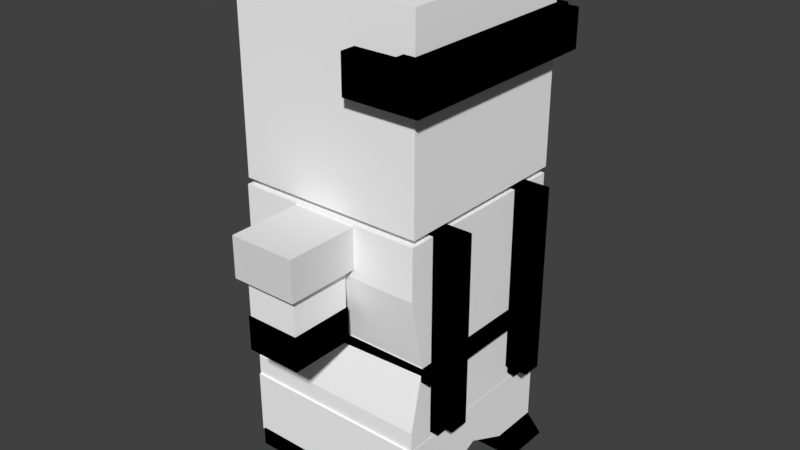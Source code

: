 # Source: MGS-GUARD.blend  (saved by Blender 2.79.0; exported with 4.5.12 LTS)
import bpy
from mathutils import Matrix  # noqa: F401  (used for matrix-valued properties, if any)

bpy.ops.wm.read_factory_settings(use_empty=True)
scene = bpy.context.scene
scene.name = 'Scene'

# ---- collections
col_collection_1 = bpy.data.collections.new('Collection 1'); scene.collection.children.link(col_collection_1)

# ---- materials (node trees are filled in below, after node groups)
mat_material_010 = bpy.data.materials.new('Material.010')
mat_material_010.alpha_threshold = 0.0
mat_material_010.use_transparent_shadow = False
mat_material_010.diffuse_color = (0.0, 0.0, 0.0, 1.0)
mat_material_010.roughness = 0.5
mat_material_001 = bpy.data.materials.new('Material.001')
mat_material_001.alpha_threshold = 0.0
mat_material_001.use_transparent_shadow = False
mat_material_001.diffuse_color = (0.0, 0.0, 0.0, 1.0)
mat_material_001.roughness = 0.5
mat_material_009 = bpy.data.materials.new('Material.009')
mat_material_009.alpha_threshold = 0.0
mat_material_009.use_transparent_shadow = False
mat_material_009.diffuse_color = (0.0, 0.0, 0.0, 1.0)
mat_material_009.roughness = 0.5
mat_material_007 = bpy.data.materials.new('Material.007')
mat_material_007.alpha_threshold = 0.0
mat_material_007.use_transparent_shadow = False
mat_material_007.diffuse_color = (0.0, 0.0, 0.0, 1.0)
mat_material_007.roughness = 0.5
mat_material = bpy.data.materials.new('Material')
mat_material.alpha_threshold = 0.0
mat_material.use_transparent_shadow = False
mat_material.diffuse_color = (1.0, 1.0, 1.0, 1.0)
mat_material.roughness = 0.5
mat_material.line_color = (0.0, 0.0, 0.0, 1.0)
mat_material_002 = bpy.data.materials.new('Material.002')
mat_material_002.alpha_threshold = 0.0
mat_material_002.use_transparent_shadow = False
mat_material_002.roughness = 0.5
mat_material_003 = bpy.data.materials.new('Material.003')
mat_material_003.alpha_threshold = 0.0
mat_material_003.use_transparent_shadow = False
mat_material_003.diffuse_color = (0.0, 0.0, 0.0, 1.0)
mat_material_003.roughness = 0.5
mat_material_004 = bpy.data.materials.new('Material.004')
mat_material_004.alpha_threshold = 0.0
mat_material_004.use_transparent_shadow = False
mat_material_004.diffuse_color = (0.0, 0.0, 0.0, 1.0)
mat_material_004.roughness = 0.5
mat_material_005 = bpy.data.materials.new('Material.005')
mat_material_005.alpha_threshold = 0.0
mat_material_005.use_transparent_shadow = False
mat_material_005.diffuse_color = (0.0, 0.0, 0.0, 1.0)
mat_material_005.roughness = 0.5
mat_material_006 = bpy.data.materials.new('Material.006')
mat_material_006.alpha_threshold = 0.0
mat_material_006.use_transparent_shadow = False
mat_material_006.diffuse_color = (0.0, 0.0, 0.0, 1.0)
mat_material_006.roughness = 0.5
mat_material_008 = bpy.data.materials.new('Material.008')
mat_material_008.alpha_threshold = 0.0
mat_material_008.use_transparent_shadow = False
mat_material_008.diffuse_color = (0.0, 0.0, 0.0, 1.0)
mat_material_008.roughness = 0.5

# ---- material node trees

# ---- world
world_world = bpy.data.worlds.new('World'); scene.world = world_world
world_world.color = (0.05088, 0.05088, 0.05088)
world_world.use_sun_shadow = False
world_world.sun_shadow_jitter_overblur = 0.0
world_world.cycles.sampling_method = 'MANUAL'

# ---- meshes
me_cube_002 = bpy.data.meshes.new('Cube.002')
me_cube_002.from_pydata([(-1.0, -1.0, -1.0), (-1.0, -1.0, 1.0), (-1.0, 1.0, -1.0), (-1.0, 1.0, 1.0), (1.0, -1.0, -1.0), (1.0, -1.0, 1.0), (1.0, 1.0, -1.0), (1.0, 1.0, 1.0), (-4.826, 0.4457, -17.25), (-4.826, 0.4457, -7.125), (-4.826, 0.6249, -17.25), (-4.826, 0.6249, -7.125), (1.203, 0.4457, -17.25), (1.203, 0.4457, -7.125), (1.203, 0.6249, -17.25), (1.203, 0.6249, -7.125), (-4.826, -0.6089, -17.25), (-4.826, -0.6089, -7.125), (-4.826, -0.4297, -17.25), (-4.826, -0.4297, -7.125), (1.203, -0.6089, -17.25), (1.203, -0.6089, -7.125), (1.203, -0.4297, -17.25), (1.203, -0.4297, -7.125), (-4.389, -0.8941, -22.49), (-4.389, -0.8941, -21.5), (-4.389, -0.4261, -22.49), (-4.389, -0.4261, -21.5), (1.004, -0.8941, -22.49), (0.5591, -0.8941, -21.5), (1.004, -0.4261, -22.49), (0.5591, -0.4261, -21.5), (-4.469, -0.8818, -21.62), (-4.469, -0.8818, -18.11), (-4.469, 0.8655, -21.62), (-4.469, 0.8655, -18.11), (0.5792, -0.8818, -21.62), (0.5792, -0.8818, -18.11), (0.5792, 0.8655, -21.62), (0.5792, 0.8655, -18.11), (-4.469, 0.4287, -21.62), (-4.469, -0.008136, -20.53), (-4.469, -0.445, -21.62), (-4.469, -0.445, -18.11), (-4.469, -0.008136, -18.11), (-4.469, 0.4287, -18.11), (0.5792, -0.445, -21.62), (0.5792, -0.008136, -20.44), (0.5792, 0.4287, -21.62), (0.5792, 0.4287, -18.11), (0.5792, -0.008136, -18.11), (0.5792, -0.445, -18.11), (-2.699, -1.474, -13.37), (-2.699, -1.474, -7.645), (-2.699, -0.9021, -13.37), (-2.699, -0.9021, -7.645), (-1.294, -1.474, -13.37), (-1.294, -1.474, -7.645), (-1.294, -0.9021, -13.37), (-1.294, -0.9021, -7.645), (-4.474, -0.865, -18.2), (-4.474, -0.865, -7.265), (-4.474, 0.8822, -18.2), (-4.474, 0.8822, -7.265), (0.5749, -0.865, -18.2), (0.5749, -0.865, -7.265), (0.5749, 0.8822, -18.2), (0.5749, 0.8822, -7.265), (-4.474, -0.865, -17.08), (-4.474, -0.7349, -13.75), (-4.474, -0.865, -9.999), (-4.474, 0.8822, -9.999), (-4.474, 0.7056, -13.75), (-4.474, 0.8822, -17.08), (0.5749, 0.8822, -9.999), (0.5749, 0.7056, -13.75), (0.5749, 0.8822, -17.08), (0.5749, -0.865, -9.999), (0.5749, -0.7349, -13.75), (0.5749, -0.865, -17.08), (0.2952, -0.9562, 1.199), (0.2952, -0.9562, -1.09), (0.2952, 0.9612, 1.199), (0.2952, 0.9612, -1.09), (0.7806, -0.9562, 1.199), (0.7806, -0.9562, -1.09), (0.7806, 0.9612, 1.199), (0.7806, 0.9612, -1.09), (0.5959, 0.8901, -6.931), (0.5959, -0.8571, -6.931), (-4.453, -0.8571, -6.931), (-4.453, 0.8901, -6.931), (0.5959, 0.8901, 3.196), (0.5959, -0.8571, 3.196), (-4.453, -0.8571, 3.196), (-4.453, 0.8901, 3.196), (-2.879, -1.547, -9.517), (-2.879, -1.547, -7.355), (-2.879, -0.8289, -9.517), (-2.879, -0.8289, -7.355), (-1.115, -1.547, -9.517), (-1.115, -1.547, -7.355), (-1.115, -0.8289, -9.517), (-1.115, -0.8289, -7.355), (-2.699, 0.8912, -13.37), (-2.699, 0.8912, -7.645), (-2.699, 1.463, -13.37), (-2.699, 1.463, -7.645), (-1.294, 0.8912, -13.37), (-1.294, 0.8912, -7.645), (-1.294, 1.463, -13.37), (-1.294, 1.463, -7.645), (-2.879, 0.7917, -9.517), (-2.879, 0.7917, -7.355), (-2.879, 1.51, -9.517), (-2.879, 1.51, -7.355), (-1.115, 0.7917, -9.517), (-1.115, 0.7917, -7.355), (-1.115, 1.51, -9.517), (-1.115, 1.51, -7.355), (-2.731, -1.487, -13.35), (-2.731, -1.487, -11.55), (-2.731, -0.8892, -13.35), (-2.731, -0.8892, -11.55), (-1.263, -1.487, -13.35), (-1.263, -1.487, -11.55), (-1.263, -0.8892, -13.35), (-1.263, -0.8892, -11.55), (-2.731, 0.8887, -13.35), (-2.731, 0.8887, -11.55), (-2.731, 1.487, -13.35), (-2.731, 1.487, -11.55), (-1.263, 0.8887, -13.35), (-1.263, 0.8887, -11.55), (-1.263, 1.487, -13.35), (-1.263, 1.487, -11.55), (-4.706, 0.4776, -7.153), (-4.706, 0.4776, -17.75), (-4.706, 0.5941, -7.153), (-4.706, 0.5941, -17.75), (0.8161, 0.4776, -7.153), (0.8161, 0.4776, -17.75), (0.8161, 0.5941, -7.153), (0.8161, 0.5941, -17.75), (-4.706, -0.6244, -7.153), (-4.706, -0.6244, -17.75), (-4.706, -0.5078, -7.153), (-4.706, -0.5078, -17.75), (0.8161, -0.6244, -7.153), (0.8161, -0.6244, -17.75), (0.8161, -0.5078, -7.153), (0.8161, -0.5078, -17.75), (-4.72, 0.7298, -13.87), (-4.691, -0.763, -13.82), (-4.72, 0.7291, -14.55), (-4.691, -0.7637, -14.5), (0.8013, 0.7429, -13.87), (0.8308, -0.7499, -13.82), (0.8013, 0.7422, -14.55), (0.8308, -0.7506, -14.5), (-4.389, 0.3939, -22.49), (-4.389, 0.3939, -21.5), (-4.389, 0.862, -22.49), (-4.389, 0.862, -21.5), (1.004, 0.3939, -22.49), (0.5591, 0.3939, -21.5), (1.004, 0.862, -22.49), (0.5591, 0.862, -21.5)], [], [(0, 1, 3, 2), (2, 3, 7, 6), (6, 7, 5, 4), (4, 5, 1, 0), (2, 6, 4, 0), (7, 3, 1, 5), (8, 9, 11, 10), (10, 11, 15, 14), (14, 15, 13, 12), (12, 13, 9, 8), (10, 14, 12, 8), (15, 11, 9, 13), (16, 17, 19, 18), (18, 19, 23, 22), (22, 23, 21, 20), (20, 21, 17, 16), (18, 22, 20, 16), (23, 19, 17, 21), (24, 25, 27, 26), (26, 27, 31, 30), (30, 31, 29, 28), (28, 29, 25, 24), (26, 30, 28, 24), (31, 27, 25, 29), (40, 45, 35, 34), (34, 35, 39, 38), (46, 51, 37, 36), (36, 37, 33, 32), (42, 46, 36, 32), (51, 43, 33, 37), (39, 35, 45, 49), (49, 45, 44, 50), (50, 44, 43, 51), (34, 38, 48, 40), (40, 48, 47, 41), (41, 47, 46, 42), (38, 39, 49, 48), (48, 49, 50, 47), (47, 50, 51, 46), (32, 33, 43, 42), (42, 43, 44, 41), (41, 44, 45, 40), (52, 53, 55, 54), (54, 55, 59, 58), (58, 59, 57, 56), (56, 57, 53, 52), (54, 58, 56, 52), (59, 55, 53, 57), (70, 61, 63, 71), (71, 63, 67, 74), (74, 67, 65, 77), (77, 65, 61, 70), (62, 66, 64, 60), (67, 63, 61, 65), (64, 79, 68, 60), (79, 78, 69, 68), (78, 77, 70, 69), (66, 76, 79, 64), (76, 75, 78, 79), (75, 74, 77, 78), (62, 73, 76, 66), (73, 72, 75, 76), (72, 71, 74, 75), (60, 68, 73, 62), (68, 69, 72, 73), (69, 70, 71, 72), (80, 81, 83, 82), (82, 83, 87, 86), (86, 87, 85, 84), (84, 85, 81, 80), (82, 86, 84, 80), (87, 83, 81, 85), (88, 89, 90, 91), (92, 95, 94, 93), (88, 92, 93, 89), (89, 93, 94, 90), (90, 94, 95, 91), (92, 88, 91, 95), (96, 97, 99, 98), (98, 99, 103, 102), (102, 103, 101, 100), (100, 101, 97, 96), (98, 102, 100, 96), (103, 99, 97, 101), (104, 105, 107, 106), (106, 107, 111, 110), (110, 111, 109, 108), (108, 109, 105, 104), (106, 110, 108, 104), (111, 107, 105, 109), (112, 113, 115, 114), (114, 115, 119, 118), (118, 119, 117, 116), (116, 117, 113, 112), (114, 118, 116, 112), (119, 115, 113, 117), (120, 121, 123, 122), (122, 123, 127, 126), (126, 127, 125, 124), (124, 125, 121, 120), (122, 126, 124, 120), (127, 123, 121, 125), (128, 129, 131, 130), (130, 131, 135, 134), (134, 135, 133, 132), (132, 133, 129, 128), (130, 134, 132, 128), (135, 131, 129, 133), (136, 137, 139, 138), (138, 139, 143, 142), (142, 143, 141, 140), (140, 141, 137, 136), (138, 142, 140, 136), (143, 139, 137, 141), (144, 145, 147, 146), (146, 147, 151, 150), (150, 151, 149, 148), (148, 149, 145, 144), (146, 150, 148, 144), (151, 147, 145, 149), (152, 153, 155, 154), (154, 155, 159, 158), (158, 159, 157, 156), (156, 157, 153, 152), (154, 158, 156, 152), (159, 155, 153, 157), (160, 161, 163, 162), (162, 163, 167, 166), (166, 167, 165, 164), (164, 165, 161, 160), (162, 166, 164, 160), (167, 163, 161, 165)])
me_cube_002.polygons.foreach_set('material_index', [0, 0, 0, 0, 0, 0, 1, 1, 1, 1, 1, 1, 2, 2, 2, 2, 2, 2, 3, 3, 3, 3, 3, 3, 4, 4, 4, 4, 4, 4, 4, 4, 4, 4, 4, 4, 4, 4, 4, 4, 4, 4, 4, 4, 4, 4, 4, 4, 4, 4, 4, 4, 4, 4, 4, 4, 4, 4, 4, 4, 4, 4, 4, 4, 4, 4, 1, 1, 1, 1, 1, 1, 4, 4, 4, 4, 4, 4, 5, 5, 5, 5, 5, 5, 5, 5, 5, 5, 5, 5, 4, 4, 4, 4, 4, 4, 1, 1, 1, 1, 1, 1, 6, 6, 6, 6, 6, 6, 7, 7, 7, 7, 7, 7, 8, 8, 8, 8, 8, 8, 9, 9, 9, 9, 9, 9, 10, 10, 10, 10, 10, 10])
me_cube_002.materials.append(mat_material_010)
me_cube_002.materials.append(mat_material_001)
me_cube_002.materials.append(mat_material_009)
me_cube_002.materials.append(mat_material_007)
me_cube_002.materials.append(mat_material)
me_cube_002.materials.append(mat_material_002)
me_cube_002.materials.append(mat_material_003)
me_cube_002.materials.append(mat_material_004)
me_cube_002.materials.append(mat_material_005)
me_cube_002.materials.append(mat_material_006)
me_cube_002.materials.append(mat_material_008)
me_cube_002.use_remesh_preserve_volume = False
me_cube_002.use_remesh_preserve_attributes = False
me_cube_002.use_mirror_vertex_groups = False
me_cube_002.update()

# ---- objects
ob_cube_002 = bpy.data.objects.new('Cube.002', me_cube_002)

# ---- transforms, parenting, visibility, modifiers, constraints
ob_cube_002.location = (0.7639, -0.0189, 4.854)
ob_cube_002.scale = (0.3961, 1.145, 0.1975)
ob_cube_002.lineart.crease_threshold = 0.0

# ---- collection membership
col_collection_1.objects.link(ob_cube_002)

# ---- scene / render settings (as saved in the file)
scene.frame_start = 1; scene.frame_end = 250; scene.frame_set(1)
scene.render.engine = 'BLENDER_EEVEE_NEXT'
scene.render.resolution_percentage = 50
scene.render.dither_intensity = 0.0
scene.cycles.use_denoising = False
scene.cycles.samples = 128
scene.cycles.sampling_pattern = 'TABULATED_SOBOL'
scene.cycles.use_adaptive_sampling = False
scene.cycles.use_light_tree = False
scene.cycles.blur_glossy = 0.0
scene.cycles.sample_clamp_indirect = 0.0
scene.view_settings.view_transform = 'Standard'
bpy.context.view_layer.update()

# ---- added for rendering (the .blend has no active camera and no usable light): camera, sun
cam_auto = bpy.data.cameras.new('AutoCamera')
cam_auto.lens = 50.0
cam_auto.sensor_width = 36.0
cam_auto.clip_end = 1000.0
ob_auto_camera = bpy.data.objects.new('AutoCamera', cam_auto)
scene.collection.objects.link(ob_auto_camera)
ob_auto_camera.location = (6.16158, -7.37853, 7.84144)
ob_auto_camera.rotation_euler = (1.09748, -7.21219e-08, 0.694738)
scene.camera = ob_auto_camera
light_auto_sun = bpy.data.lights.new('AutoSun', 'SUN')
light_auto_sun.energy = 3.0
light_auto_sun.angle = 0.0523599
ob_auto_sun = bpy.data.objects.new('AutoSun', light_auto_sun)
scene.collection.objects.link(ob_auto_sun)
ob_auto_sun.rotation_euler = (0.872665, 0.174533, 0.523599)
bpy.context.view_layer.update()
